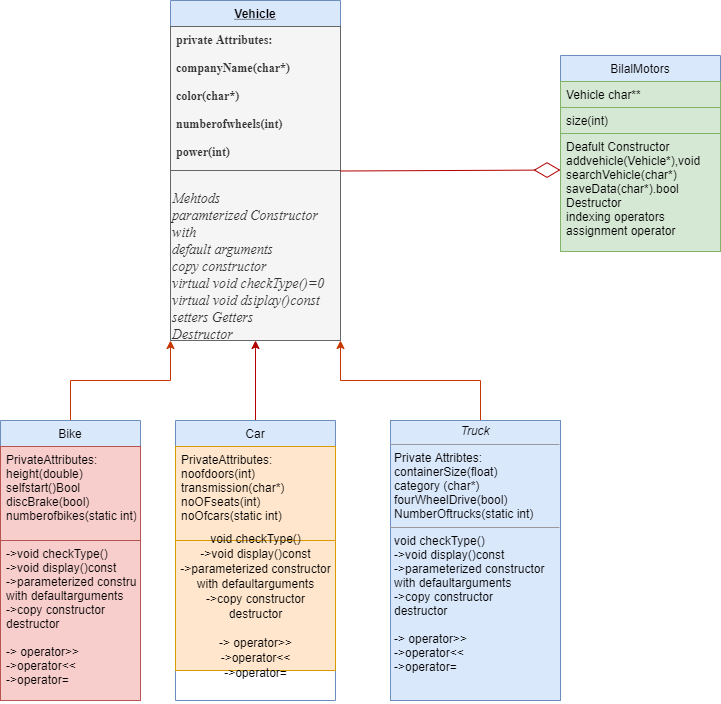

The diagram above was exported from draw.io. Its source (the exported page's mxGraphModel, read from the mxfile embedded in the PNG):
<mxGraphModel dx="654" dy="438" grid="1" gridSize="10" guides="1" tooltips="1" connect="1" arrows="1" fold="1" page="1" pageScale="1" pageWidth="827" pageHeight="1169" math="0" shadow="0">
  <root>
    <mxCell id="WIyWlLk6GJQsqaUBKTNV-0" />
    <mxCell id="WIyWlLk6GJQsqaUBKTNV-1" parent="WIyWlLk6GJQsqaUBKTNV-0" />
    <mxCell id="zkfFHV4jXpPFQw0GAbJ--0" value="Vehicle" style="swimlane;fontStyle=5;align=center;verticalAlign=top;childLayout=stackLayout;horizontal=1;startSize=26;horizontalStack=0;resizeParent=1;resizeLast=0;collapsible=1;marginBottom=0;rounded=0;shadow=0;strokeWidth=1;fillColor=#dae8fc;strokeColor=#6c8ebf;" parent="WIyWlLk6GJQsqaUBKTNV-1" vertex="1">
      <mxGeometry x="210" y="20" width="170" height="340" as="geometry">
        <mxRectangle x="230" y="140" width="160" height="26" as="alternateBounds" />
      </mxGeometry>
    </mxCell>
    <mxCell id="zkfFHV4jXpPFQw0GAbJ--2" value="private Attributes:&#10;&#10;companyName(char*)&#10;&#10;color(char*)&#10;&#10;numberofwheels(int)&#10;&#10;power(int)&#10;&#10;typeOfVehicle(char*)" style="text;align=left;verticalAlign=top;spacingLeft=4;spacingRight=4;overflow=hidden;rotatable=0;points=[[0,0.5],[1,0.5]];portConstraint=eastwest;rounded=0;shadow=0;html=0;fontStyle=1;fontFamily=Times New Roman;fillColor=#f5f5f5;strokeColor=#666666;fontColor=#333333;" parent="zkfFHV4jXpPFQw0GAbJ--0" vertex="1">
      <mxGeometry y="26" width="170" height="144" as="geometry" />
    </mxCell>
    <mxCell id="W-xRodmGg-4ztA13vVI3-1" value="&lt;h3&gt;&lt;span style=&quot;font-weight: normal ; font-size: 14px&quot;&gt;&lt;font face=&quot;Times New Roman&quot; style=&quot;font-size: 14px&quot;&gt;&lt;i&gt;Mehtods&lt;/i&gt;&lt;i&gt;&lt;br&gt;&lt;/i&gt;&lt;i&gt;paramterized Constructor with&lt;br&gt;&lt;/i&gt;&lt;i&gt;default arguments&lt;/i&gt;&lt;i&gt;&lt;br&gt;&lt;/i&gt;&lt;i&gt;copy constructor&lt;/i&gt;&lt;i&gt;&lt;br&gt;&lt;/i&gt;&lt;i&gt;virtual void checkType()=0&lt;/i&gt;&lt;i&gt;&lt;br&gt;&lt;/i&gt;&lt;i&gt;virtual void dsiplay()const&lt;/i&gt;&lt;i&gt;&lt;br&gt;&lt;/i&gt;&lt;i&gt;setters Getters&lt;br&gt;&lt;/i&gt;&lt;i&gt;Destructor&lt;/i&gt;&lt;/font&gt;&lt;/span&gt;&lt;/h3&gt;" style="text;html=1;strokeColor=#666666;fillColor=#f5f5f5;align=left;verticalAlign=top;whiteSpace=wrap;rounded=0;fontSize=11;fontColor=#333333;" parent="zkfFHV4jXpPFQw0GAbJ--0" vertex="1">
      <mxGeometry y="170" width="170" height="170" as="geometry" />
    </mxCell>
    <mxCell id="bGWSWERz-yjnoGCVQX8G-4" style="edgeStyle=orthogonalEdgeStyle;rounded=0;orthogonalLoop=1;jettySize=auto;html=1;exitX=0.5;exitY=0;exitDx=0;exitDy=0;entryX=0;entryY=1;entryDx=0;entryDy=0;fillColor=#fa6800;strokeColor=#C73500;" edge="1" parent="WIyWlLk6GJQsqaUBKTNV-1" source="zkfFHV4jXpPFQw0GAbJ--6" target="zkfFHV4jXpPFQw0GAbJ--0">
      <mxGeometry relative="1" as="geometry" />
    </mxCell>
    <mxCell id="zkfFHV4jXpPFQw0GAbJ--6" value="Bike" style="swimlane;fontStyle=0;align=center;verticalAlign=top;childLayout=stackLayout;horizontal=1;startSize=26;horizontalStack=0;resizeParent=1;resizeLast=0;collapsible=1;marginBottom=0;rounded=0;shadow=0;strokeWidth=1;fillColor=#dae8fc;strokeColor=#6c8ebf;" parent="WIyWlLk6GJQsqaUBKTNV-1" vertex="1">
      <mxGeometry x="40" y="440" width="140" height="280" as="geometry">
        <mxRectangle x="130" y="380" width="160" height="26" as="alternateBounds" />
      </mxGeometry>
    </mxCell>
    <mxCell id="zkfFHV4jXpPFQw0GAbJ--7" value="PrivateAttributes:&#10;height(double)&#10;selfstart()Bool&#10;discBrake(bool)&#10;numberofbikes(static int)" style="text;align=left;verticalAlign=top;spacingLeft=4;spacingRight=4;overflow=hidden;rotatable=0;points=[[0,0.5],[1,0.5]];portConstraint=eastwest;fillColor=#f8cecc;strokeColor=#b85450;" parent="zkfFHV4jXpPFQw0GAbJ--6" vertex="1">
      <mxGeometry y="26" width="140" height="94" as="geometry" />
    </mxCell>
    <mxCell id="zkfFHV4jXpPFQw0GAbJ--10" value="-&gt;void checkType()&#10;-&gt;void display()const&#10;-&gt;parameterized constructor&#10;with defaultarguments&#10;-&gt;copy constructor&#10;destructor&#10;&#10;-&gt; operator&gt;&gt;&#10;-&gt;operator&lt;&lt;&#10;-&gt;operator=&#10;&#10;" style="text;align=left;verticalAlign=top;spacingLeft=4;spacingRight=4;overflow=hidden;rotatable=0;points=[[0,0.5],[1,0.5]];portConstraint=eastwest;fontStyle=0;fillColor=#f8cecc;strokeColor=#b85450;" parent="zkfFHV4jXpPFQw0GAbJ--6" vertex="1">
      <mxGeometry y="120" width="140" height="160" as="geometry" />
    </mxCell>
    <mxCell id="zkfFHV4jXpPFQw0GAbJ--17" value="BilalMotors&#10;" style="swimlane;fontStyle=0;align=center;verticalAlign=top;childLayout=stackLayout;horizontal=1;startSize=26;horizontalStack=0;resizeParent=1;resizeLast=0;collapsible=1;marginBottom=0;rounded=0;shadow=0;strokeWidth=1;fillColor=#dae8fc;strokeColor=#6c8ebf;" parent="WIyWlLk6GJQsqaUBKTNV-1" vertex="1">
      <mxGeometry x="600" y="75" width="160" height="196" as="geometry">
        <mxRectangle x="550" y="140" width="160" height="26" as="alternateBounds" />
      </mxGeometry>
    </mxCell>
    <mxCell id="zkfFHV4jXpPFQw0GAbJ--18" value="Vehicle char**" style="text;align=left;verticalAlign=top;spacingLeft=4;spacingRight=4;overflow=hidden;rotatable=0;points=[[0,0.5],[1,0.5]];portConstraint=eastwest;fillColor=#d5e8d4;strokeColor=#82b366;" parent="zkfFHV4jXpPFQw0GAbJ--17" vertex="1">
      <mxGeometry y="26" width="160" height="26" as="geometry" />
    </mxCell>
    <mxCell id="zkfFHV4jXpPFQw0GAbJ--19" value="size(int)" style="text;align=left;verticalAlign=top;spacingLeft=4;spacingRight=4;overflow=hidden;rotatable=0;points=[[0,0.5],[1,0.5]];portConstraint=eastwest;rounded=0;shadow=0;html=0;fillColor=#d5e8d4;strokeColor=#82b366;" parent="zkfFHV4jXpPFQw0GAbJ--17" vertex="1">
      <mxGeometry y="52" width="160" height="26" as="geometry" />
    </mxCell>
    <mxCell id="zkfFHV4jXpPFQw0GAbJ--25" value="Deafult Constructor&#10;addvehicle(Vehicle*),void&#10;searchVehicle(char*)&#10;saveData(char*).bool&#10;Destructor&#10;indexing operators&#10;assignment operator&#10;" style="text;align=left;verticalAlign=top;spacingLeft=4;spacingRight=4;overflow=hidden;rotatable=0;points=[[0,0.5],[1,0.5]];portConstraint=eastwest;fillColor=#d5e8d4;strokeColor=#82b366;" parent="zkfFHV4jXpPFQw0GAbJ--17" vertex="1">
      <mxGeometry y="78" width="160" height="118" as="geometry" />
    </mxCell>
    <mxCell id="W-xRodmGg-4ztA13vVI3-3" value="" style="endArrow=diamondThin;endFill=0;endSize=24;html=1;fontSize=11;entryX=0;entryY=0.5;entryDx=0;entryDy=0;fillColor=#e51400;strokeColor=#B20000;" parent="WIyWlLk6GJQsqaUBKTNV-1" edge="1">
      <mxGeometry width="160" relative="1" as="geometry">
        <mxPoint x="380" y="190.5" as="sourcePoint" />
        <mxPoint x="600.0000000000002" y="189.4999999999999" as="targetPoint" />
      </mxGeometry>
    </mxCell>
    <mxCell id="bGWSWERz-yjnoGCVQX8G-2" style="edgeStyle=orthogonalEdgeStyle;rounded=0;orthogonalLoop=1;jettySize=auto;html=1;entryX=1;entryY=1;entryDx=0;entryDy=0;exitX=0.5;exitY=0;exitDx=0;exitDy=0;fillColor=#fa6800;strokeColor=#C73500;" edge="1" parent="WIyWlLk6GJQsqaUBKTNV-1" source="W-xRodmGg-4ztA13vVI3-10" target="W-xRodmGg-4ztA13vVI3-1">
      <mxGeometry relative="1" as="geometry">
        <mxPoint x="520" y="400" as="sourcePoint" />
        <Array as="points">
          <mxPoint x="520" y="440" />
          <mxPoint x="520" y="400" />
          <mxPoint x="380" y="400" />
        </Array>
      </mxGeometry>
    </mxCell>
    <mxCell id="W-xRodmGg-4ztA13vVI3-10" value="&lt;p style=&quot;margin: 0px ; margin-top: 4px ; text-align: center&quot;&gt;&lt;i&gt;Truck&lt;/i&gt;&lt;/p&gt;&lt;hr size=&quot;1&quot;&gt;&lt;p style=&quot;margin: 0px ; margin-left: 4px&quot;&gt;Private Attribtes:&lt;/p&gt;&lt;p style=&quot;margin: 0px ; margin-left: 4px&quot;&gt;containerSize(float)&lt;br&gt;category (char*)&lt;/p&gt;&lt;p style=&quot;margin: 0px ; margin-left: 4px&quot;&gt;fourWheelDrive(bool)&lt;br&gt;NumberOftrucks(static int)&lt;/p&gt;&lt;hr size=&quot;1&quot;&gt;&lt;p style=&quot;margin: 0px ; margin-left: 4px&quot;&gt;void checkType()&lt;br style=&quot;padding: 0px ; margin: 0px&quot;&gt;-&amp;gt;void display()const&lt;br style=&quot;padding: 0px ; margin: 0px&quot;&gt;-&amp;gt;parameterized constructor&lt;br style=&quot;padding: 0px ; margin: 0px&quot;&gt;with defaultarguments&lt;br style=&quot;padding: 0px ; margin: 0px&quot;&gt;-&amp;gt;copy constructor&lt;br style=&quot;padding: 0px ; margin: 0px&quot;&gt;destructor&lt;br style=&quot;padding: 0px ; margin: 0px&quot;&gt;&lt;br style=&quot;padding: 0px ; margin: 0px&quot;&gt;-&amp;gt; operator&amp;gt;&amp;gt;&lt;br style=&quot;padding: 0px ; margin: 0px&quot;&gt;-&amp;gt;operator&amp;lt;&amp;lt;&lt;br style=&quot;padding: 0px ; margin: 0px&quot;&gt;-&amp;gt;operator=&lt;br&gt;&lt;/p&gt;" style="verticalAlign=top;align=left;overflow=fill;fontSize=12;fontFamily=Helvetica;html=1;fillColor=#dae8fc;strokeColor=#6c8ebf;" parent="WIyWlLk6GJQsqaUBKTNV-1" vertex="1">
      <mxGeometry x="430" y="440" width="170" height="280" as="geometry" />
    </mxCell>
    <mxCell id="bGWSWERz-yjnoGCVQX8G-1" style="edgeStyle=orthogonalEdgeStyle;rounded=0;orthogonalLoop=1;jettySize=auto;html=1;exitX=0.5;exitY=0;exitDx=0;exitDy=0;entryX=0.5;entryY=1;entryDx=0;entryDy=0;fillColor=#e51400;strokeColor=#B20000;" edge="1" parent="WIyWlLk6GJQsqaUBKTNV-1" source="zkfFHV4jXpPFQw0GAbJ--13" target="W-xRodmGg-4ztA13vVI3-1">
      <mxGeometry relative="1" as="geometry" />
    </mxCell>
    <mxCell id="zkfFHV4jXpPFQw0GAbJ--13" value="Car" style="swimlane;fontStyle=0;align=center;verticalAlign=top;childLayout=stackLayout;horizontal=1;startSize=26;horizontalStack=0;resizeParent=1;resizeLast=0;collapsible=1;marginBottom=0;rounded=0;shadow=0;strokeWidth=1;fillColor=#dae8fc;strokeColor=#6c8ebf;" parent="WIyWlLk6GJQsqaUBKTNV-1" vertex="1">
      <mxGeometry x="215" y="440" width="160" height="280" as="geometry">
        <mxRectangle x="340" y="380" width="170" height="26" as="alternateBounds" />
      </mxGeometry>
    </mxCell>
    <mxCell id="zkfFHV4jXpPFQw0GAbJ--14" value="PrivateAttributes:&#10;noofdoors(int)&#10;transmission(char*)&#10;noOFseats(int)&#10;noOfcars(static int)" style="text;align=left;verticalAlign=top;spacingLeft=4;spacingRight=4;overflow=hidden;rotatable=0;points=[[0,0.5],[1,0.5]];portConstraint=eastwest;fillColor=#ffe6cc;strokeColor=#d79b00;" parent="zkfFHV4jXpPFQw0GAbJ--13" vertex="1">
      <mxGeometry y="26" width="160" height="94" as="geometry" />
    </mxCell>
    <mxCell id="W-xRodmGg-4ztA13vVI3-4" value="&lt;span style=&quot;font-size: 12px ; text-align: left&quot;&gt;void checkType()&lt;/span&gt;&lt;br style=&quot;padding: 0px ; margin: 0px ; font-size: 12px ; text-align: left&quot;&gt;&lt;span style=&quot;font-size: 12px ; text-align: left&quot;&gt;-&amp;gt;void display()const&lt;/span&gt;&lt;br style=&quot;padding: 0px ; margin: 0px ; font-size: 12px ; text-align: left&quot;&gt;&lt;span style=&quot;font-size: 12px ; text-align: left&quot;&gt;-&amp;gt;parameterized constructor&lt;/span&gt;&lt;br style=&quot;padding: 0px ; margin: 0px ; font-size: 12px ; text-align: left&quot;&gt;&lt;span style=&quot;font-size: 12px ; text-align: left&quot;&gt;with defaultarguments&lt;/span&gt;&lt;br style=&quot;padding: 0px ; margin: 0px ; font-size: 12px ; text-align: left&quot;&gt;&lt;span style=&quot;font-size: 12px ; text-align: left&quot;&gt;-&amp;gt;copy constructor&lt;/span&gt;&lt;br style=&quot;padding: 0px ; margin: 0px ; font-size: 12px ; text-align: left&quot;&gt;&lt;span style=&quot;font-size: 12px ; text-align: left&quot;&gt;destructor&lt;/span&gt;&lt;br style=&quot;padding: 0px ; margin: 0px ; font-size: 12px ; text-align: left&quot;&gt;&lt;br style=&quot;padding: 0px ; margin: 0px ; font-size: 12px ; text-align: left&quot;&gt;&lt;span style=&quot;font-size: 12px ; text-align: left&quot;&gt;-&amp;gt; operator&amp;gt;&amp;gt;&lt;/span&gt;&lt;br style=&quot;padding: 0px ; margin: 0px ; font-size: 12px ; text-align: left&quot;&gt;&lt;span style=&quot;font-size: 12px ; text-align: left&quot;&gt;-&amp;gt;operator&amp;lt;&amp;lt;&lt;/span&gt;&lt;br style=&quot;padding: 0px ; margin: 0px ; font-size: 12px ; text-align: left&quot;&gt;&lt;span style=&quot;font-size: 12px ; text-align: left&quot;&gt;-&amp;gt;operator=&lt;/span&gt;" style="text;html=1;align=center;verticalAlign=middle;resizable=0;points=[];autosize=1;fontSize=11;fillColor=#ffe6cc;strokeColor=#d79b00;" parent="zkfFHV4jXpPFQw0GAbJ--13" vertex="1">
      <mxGeometry y="120" width="160" height="130" as="geometry" />
    </mxCell>
  </root>
</mxGraphModel>